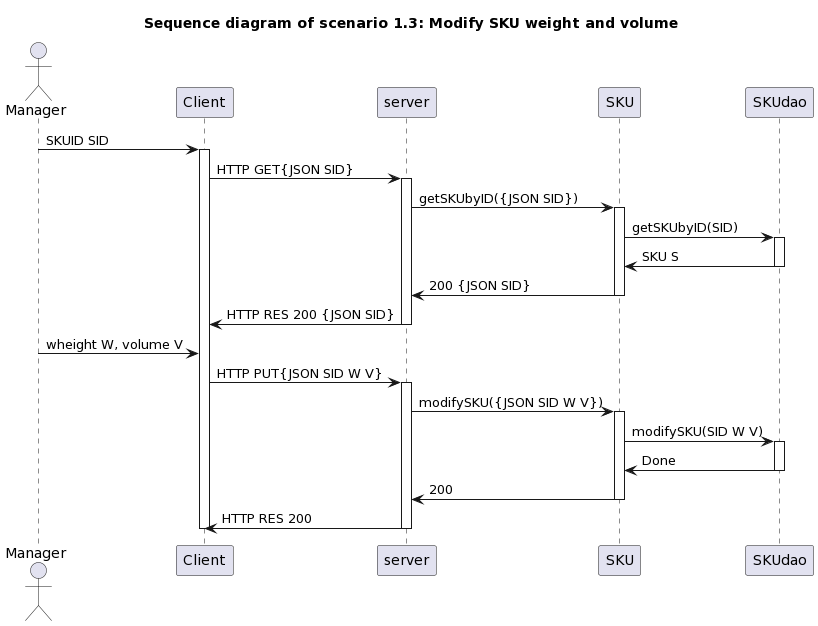

The diagram above was rendered by PlantUML. Its source (embedded in the PNG):
@startuml
title " Sequence diagram of scenario 1.3: Modify SKU weight and volume"


actor Manager


Manager -> Client : SKUID SID
activate Client

Client -> server : HTTP GET{JSON SID}
activate server

server -> SKU : getSKUbyID({JSON SID})
activate SKU
SKU -> SKUdao : getSKUbyID(SID)
activate SKUdao
SKU <- SKUdao : SKU S
deactivate SKUdao
server <- SKU : 200 {JSON SID}
deactivate SKU

Client <- server : HTTP RES 200 {JSON SID}
deactivate server

Manager -> Client : wheight W, volume V

Client -> server : HTTP PUT{JSON SID W V}
activate server

server -> SKU : modifySKU({JSON SID W V})
activate SKU
SKU -> SKUdao : modifySKU(SID W V)
activate SKUdao
SKU <- SKUdao : Done
deactivate SKUdao
server <- SKU : 200
deactivate SKU

Client <- server : HTTP RES 200
deactivate server

deactivate Client
@enduml